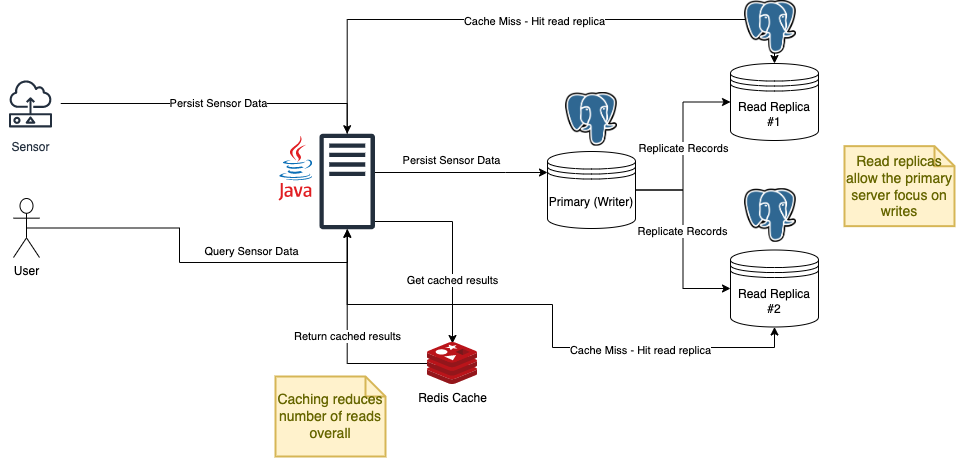

The diagram above was exported from draw.io. Its source (the exported page's mxGraphModel, read from the mxfile embedded in the PNG):
<mxGraphModel dx="1434" dy="640" grid="0" gridSize="10" guides="1" tooltips="1" connect="1" arrows="1" fold="1" page="1" pageScale="1" pageWidth="850" pageHeight="1100" math="0" shadow="0">
  <root>
    <mxCell id="0" />
    <mxCell id="1" parent="0" />
    <mxCell id="mwr-T3KAVq38vFmD4jmT-22" style="edgeStyle=orthogonalEdgeStyle;rounded=0;orthogonalLoop=1;jettySize=auto;html=1;" edge="1" parent="1" source="mwr-T3KAVq38vFmD4jmT-1" target="mwr-T3KAVq38vFmD4jmT-3">
      <mxGeometry relative="1" as="geometry">
        <Array as="points">
          <mxPoint x="603" y="334" />
          <mxPoint x="603" y="334" />
        </Array>
      </mxGeometry>
    </mxCell>
    <mxCell id="mwr-T3KAVq38vFmD4jmT-23" value="Persist Sensor Data" style="edgeLabel;html=1;align=center;verticalAlign=middle;resizable=0;points=[];" vertex="1" connectable="0" parent="mwr-T3KAVq38vFmD4jmT-22">
      <mxGeometry x="-0.1257" y="-1" relative="1" as="geometry">
        <mxPoint x="1" y="-14" as="offset" />
      </mxGeometry>
    </mxCell>
    <mxCell id="mwr-T3KAVq38vFmD4jmT-36" style="edgeStyle=orthogonalEdgeStyle;rounded=0;orthogonalLoop=1;jettySize=auto;html=1;entryX=0.5;entryY=0.024;entryDx=0;entryDy=0;entryPerimeter=0;" edge="1" parent="1" source="mwr-T3KAVq38vFmD4jmT-1" target="mwr-T3KAVq38vFmD4jmT-33">
      <mxGeometry relative="1" as="geometry">
        <Array as="points">
          <mxPoint x="550" y="383" />
        </Array>
      </mxGeometry>
    </mxCell>
    <mxCell id="mwr-T3KAVq38vFmD4jmT-38" value="Get cached results" style="edgeLabel;html=1;align=center;verticalAlign=middle;resizable=0;points=[];" vertex="1" connectable="0" parent="mwr-T3KAVq38vFmD4jmT-36">
      <mxGeometry x="0.3587" y="-1" relative="1" as="geometry">
        <mxPoint as="offset" />
      </mxGeometry>
    </mxCell>
    <mxCell id="mwr-T3KAVq38vFmD4jmT-44" style="edgeStyle=orthogonalEdgeStyle;rounded=0;orthogonalLoop=1;jettySize=auto;html=1;entryX=0.5;entryY=0;entryDx=0;entryDy=0;" edge="1" parent="1" source="mwr-T3KAVq38vFmD4jmT-1" target="mwr-T3KAVq38vFmD4jmT-29">
      <mxGeometry relative="1" as="geometry">
        <Array as="points">
          <mxPoint x="445" y="181" />
          <mxPoint x="872" y="181" />
        </Array>
      </mxGeometry>
    </mxCell>
    <mxCell id="mwr-T3KAVq38vFmD4jmT-45" value="Cache Miss - Hit read replica" style="edgeLabel;html=1;align=center;verticalAlign=middle;resizable=0;points=[];" vertex="1" connectable="0" parent="mwr-T3KAVq38vFmD4jmT-44">
      <mxGeometry x="0.0265" y="-1" relative="1" as="geometry">
        <mxPoint as="offset" />
      </mxGeometry>
    </mxCell>
    <mxCell id="mwr-T3KAVq38vFmD4jmT-46" style="edgeStyle=orthogonalEdgeStyle;rounded=0;orthogonalLoop=1;jettySize=auto;html=1;entryX=0.5;entryY=1;entryDx=0;entryDy=0;" edge="1" parent="1" source="mwr-T3KAVq38vFmD4jmT-1" target="mwr-T3KAVq38vFmD4jmT-30">
      <mxGeometry relative="1" as="geometry">
        <Array as="points">
          <mxPoint x="445" y="466" />
          <mxPoint x="650" y="466" />
          <mxPoint x="650" y="509" />
          <mxPoint x="872" y="509" />
        </Array>
      </mxGeometry>
    </mxCell>
    <mxCell id="mwr-T3KAVq38vFmD4jmT-47" value="Cache Miss - Hit read replica" style="edgeLabel;html=1;align=center;verticalAlign=middle;resizable=0;points=[];" vertex="1" connectable="0" parent="mwr-T3KAVq38vFmD4jmT-46">
      <mxGeometry x="0.4505" y="-2" relative="1" as="geometry">
        <mxPoint x="1" as="offset" />
      </mxGeometry>
    </mxCell>
    <mxCell id="mwr-T3KAVq38vFmD4jmT-1" value="" style="sketch=0;outlineConnect=0;fontColor=#232F3E;gradientColor=none;fillColor=#232F3D;strokeColor=none;dashed=0;verticalLabelPosition=bottom;verticalAlign=top;align=center;html=1;fontSize=12;fontStyle=0;aspect=fixed;pointerEvents=1;shape=mxgraph.aws4.traditional_server;" vertex="1" parent="1">
      <mxGeometry x="417" y="295" width="55.38" height="96" as="geometry" />
    </mxCell>
    <mxCell id="mwr-T3KAVq38vFmD4jmT-2" value="" style="dashed=0;outlineConnect=0;html=1;align=center;labelPosition=center;verticalLabelPosition=bottom;verticalAlign=top;shape=mxgraph.weblogos.java" vertex="1" parent="1">
      <mxGeometry x="376" y="297" width="34.4" height="65" as="geometry" />
    </mxCell>
    <mxCell id="mwr-T3KAVq38vFmD4jmT-40" style="edgeStyle=orthogonalEdgeStyle;rounded=0;orthogonalLoop=1;jettySize=auto;html=1;entryX=0;entryY=0.5;entryDx=0;entryDy=0;" edge="1" parent="1" source="mwr-T3KAVq38vFmD4jmT-3" target="mwr-T3KAVq38vFmD4jmT-29">
      <mxGeometry relative="1" as="geometry" />
    </mxCell>
    <mxCell id="mwr-T3KAVq38vFmD4jmT-43" value="Replicate Records" style="edgeLabel;html=1;align=center;verticalAlign=middle;resizable=0;points=[];" vertex="1" connectable="0" parent="mwr-T3KAVq38vFmD4jmT-40">
      <mxGeometry x="-0.0164" y="1" relative="1" as="geometry">
        <mxPoint x="1" as="offset" />
      </mxGeometry>
    </mxCell>
    <mxCell id="mwr-T3KAVq38vFmD4jmT-41" style="edgeStyle=orthogonalEdgeStyle;rounded=0;orthogonalLoop=1;jettySize=auto;html=1;entryX=0;entryY=0.5;entryDx=0;entryDy=0;" edge="1" parent="1" source="mwr-T3KAVq38vFmD4jmT-3" target="mwr-T3KAVq38vFmD4jmT-30">
      <mxGeometry relative="1" as="geometry" />
    </mxCell>
    <mxCell id="mwr-T3KAVq38vFmD4jmT-42" value="Replicate Records" style="edgeLabel;html=1;align=center;verticalAlign=middle;resizable=0;points=[];" vertex="1" connectable="0" parent="mwr-T3KAVq38vFmD4jmT-41">
      <mxGeometry x="-0.0904" y="-1" relative="1" as="geometry">
        <mxPoint as="offset" />
      </mxGeometry>
    </mxCell>
    <mxCell id="mwr-T3KAVq38vFmD4jmT-3" value="Primary (Writer)" style="shape=datastore;whiteSpace=wrap;html=1;" vertex="1" parent="1">
      <mxGeometry x="645" y="313" width="88" height="77" as="geometry" />
    </mxCell>
    <mxCell id="mwr-T3KAVq38vFmD4jmT-17" style="edgeStyle=orthogonalEdgeStyle;rounded=0;orthogonalLoop=1;jettySize=auto;html=1;exitX=0.5;exitY=0.5;exitDx=0;exitDy=0;exitPerimeter=0;" edge="1" parent="1" source="mwr-T3KAVq38vFmD4jmT-5" target="mwr-T3KAVq38vFmD4jmT-1">
      <mxGeometry relative="1" as="geometry">
        <Array as="points">
          <mxPoint x="277" y="390" />
          <mxPoint x="277" y="424" />
          <mxPoint x="445" y="424" />
        </Array>
      </mxGeometry>
    </mxCell>
    <mxCell id="mwr-T3KAVq38vFmD4jmT-18" value="Query Sensor Data" style="edgeLabel;html=1;align=center;verticalAlign=middle;resizable=0;points=[];" vertex="1" connectable="0" parent="mwr-T3KAVq38vFmD4jmT-17">
      <mxGeometry x="0.3398" y="2" relative="1" as="geometry">
        <mxPoint x="-1" y="-10" as="offset" />
      </mxGeometry>
    </mxCell>
    <mxCell id="mwr-T3KAVq38vFmD4jmT-5" value="User&lt;br&gt;" style="shape=umlActor;verticalLabelPosition=bottom;verticalAlign=top;html=1;outlineConnect=0;" vertex="1" parent="1">
      <mxGeometry x="111" y="360" width="26" height="59" as="geometry" />
    </mxCell>
    <mxCell id="mwr-T3KAVq38vFmD4jmT-13" value="Persist Sensor Data" style="edgeStyle=orthogonalEdgeStyle;rounded=0;orthogonalLoop=1;jettySize=auto;html=1;" edge="1" parent="1" source="mwr-T3KAVq38vFmD4jmT-11" target="mwr-T3KAVq38vFmD4jmT-1">
      <mxGeometry relative="1" as="geometry" />
    </mxCell>
    <mxCell id="mwr-T3KAVq38vFmD4jmT-11" value="Sensor" style="sketch=0;outlineConnect=0;fontColor=#232F3E;gradientColor=none;strokeColor=#232F3E;fillColor=#ffffff;dashed=0;verticalLabelPosition=bottom;verticalAlign=top;align=center;html=1;fontSize=12;fontStyle=0;aspect=fixed;shape=mxgraph.aws4.resourceIcon;resIcon=mxgraph.aws4.sensor;" vertex="1" parent="1">
      <mxGeometry x="98" y="235" width="60" height="60" as="geometry" />
    </mxCell>
    <mxCell id="mwr-T3KAVq38vFmD4jmT-28" value="" style="shape=image;verticalLabelPosition=bottom;labelBackgroundColor=default;verticalAlign=top;aspect=fixed;imageAspect=0;image=https://upload.wikimedia.org/wikipedia/commons/thumb/2/29/Postgresql_elephant.svg/1985px-Postgresql_elephant.svg.png;" vertex="1" parent="1">
      <mxGeometry x="663" y="254" width="52" height="53.65" as="geometry" />
    </mxCell>
    <mxCell id="mwr-T3KAVq38vFmD4jmT-29" value="Read Replica #1" style="shape=datastore;whiteSpace=wrap;html=1;" vertex="1" parent="1">
      <mxGeometry x="828" y="225" width="88" height="77" as="geometry" />
    </mxCell>
    <mxCell id="mwr-T3KAVq38vFmD4jmT-30" value="Read Replica #2" style="shape=datastore;whiteSpace=wrap;html=1;" vertex="1" parent="1">
      <mxGeometry x="828" y="411.5" width="88" height="77" as="geometry" />
    </mxCell>
    <mxCell id="mwr-T3KAVq38vFmD4jmT-31" value="" style="shape=image;verticalLabelPosition=bottom;labelBackgroundColor=default;verticalAlign=top;aspect=fixed;imageAspect=0;image=https://upload.wikimedia.org/wikipedia/commons/thumb/2/29/Postgresql_elephant.svg/1985px-Postgresql_elephant.svg.png;" vertex="1" parent="1">
      <mxGeometry x="842" y="162" width="52" height="53.65" as="geometry" />
    </mxCell>
    <mxCell id="mwr-T3KAVq38vFmD4jmT-32" value="" style="shape=image;verticalLabelPosition=bottom;labelBackgroundColor=default;verticalAlign=top;aspect=fixed;imageAspect=0;image=https://upload.wikimedia.org/wikipedia/commons/thumb/2/29/Postgresql_elephant.svg/1985px-Postgresql_elephant.svg.png;" vertex="1" parent="1">
      <mxGeometry x="842" y="350.17" width="52" height="53.65" as="geometry" />
    </mxCell>
    <mxCell id="mwr-T3KAVq38vFmD4jmT-37" value="Return cached results" style="edgeStyle=orthogonalEdgeStyle;rounded=0;orthogonalLoop=1;jettySize=auto;html=1;" edge="1" parent="1" source="mwr-T3KAVq38vFmD4jmT-33" target="mwr-T3KAVq38vFmD4jmT-1">
      <mxGeometry relative="1" as="geometry" />
    </mxCell>
    <mxCell id="mwr-T3KAVq38vFmD4jmT-33" value="Redis Cache" style="sketch=0;aspect=fixed;html=1;points=[];align=center;image;fontSize=12;image=img/lib/mscae/Cache_Redis_Product.svg;" vertex="1" parent="1">
      <mxGeometry x="525" y="504" width="50" height="42" as="geometry" />
    </mxCell>
    <mxCell id="mwr-T3KAVq38vFmD4jmT-48" value="Caching reduces number of reads overall" style="shape=note;strokeWidth=2;fontSize=14;size=20;whiteSpace=wrap;html=1;fillColor=#fff2cc;strokeColor=#d6b656;fontColor=#666600;" vertex="1" parent="1">
      <mxGeometry x="373" y="538" width="110.00000000000001" height="80" as="geometry" />
    </mxCell>
    <mxCell id="mwr-T3KAVq38vFmD4jmT-49" value="Read replicas allow the primary server focus on writes" style="shape=note;strokeWidth=2;fontSize=14;size=20;whiteSpace=wrap;html=1;fillColor=#fff2cc;strokeColor=#d6b656;fontColor=#666600;" vertex="1" parent="1">
      <mxGeometry x="942" y="307.65" width="110.00000000000001" height="80" as="geometry" />
    </mxCell>
  </root>
</mxGraphModel>